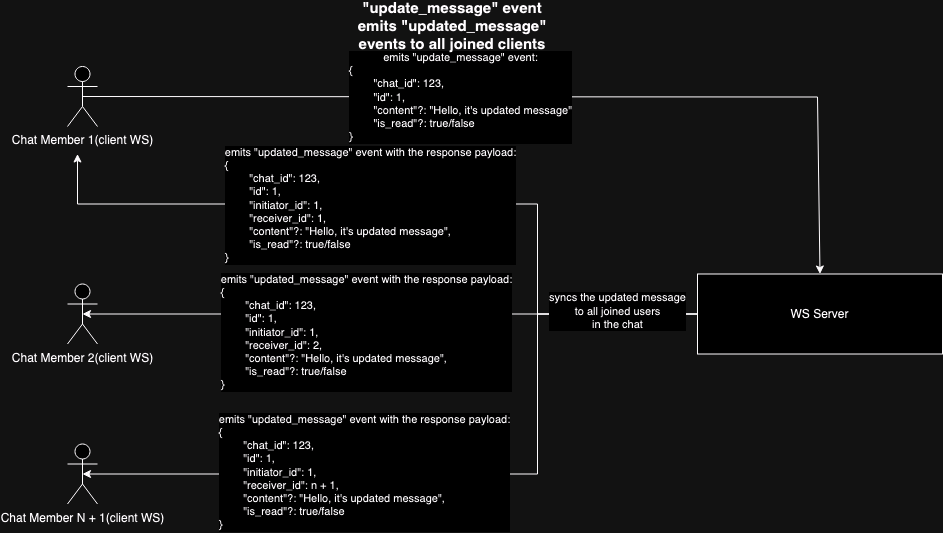

The diagram above was exported from draw.io. Its source (the exported page's mxGraphModel, read from the mxfile embedded in the PNG):
<mxGraphModel dx="1153" dy="1875" grid="1" gridSize="10" guides="1" tooltips="1" connect="1" arrows="1" fold="1" page="1" pageScale="1" pageWidth="850" pageHeight="1100" math="0" shadow="0">
  <root>
    <mxCell id="0" />
    <mxCell id="1" parent="0" />
    <mxCell id="2" value="Chat Member 2(client WS)" style="shape=umlActor;verticalLabelPosition=bottom;verticalAlign=top;html=1;outlineConnect=0;" vertex="1" parent="1">
      <mxGeometry x="110" y="1372.5" width="30" height="60" as="geometry" />
    </mxCell>
    <mxCell id="3" value="Chat Member 1(client WS)" style="shape=umlActor;verticalLabelPosition=bottom;verticalAlign=top;html=1;outlineConnect=0;" vertex="1" parent="1">
      <mxGeometry x="110" y="1155" width="30" height="60" as="geometry" />
    </mxCell>
    <mxCell id="4" value="Chat Member N + 1(client WS)" style="shape=umlActor;verticalLabelPosition=bottom;verticalAlign=top;html=1;outlineConnect=0;" vertex="1" parent="1">
      <mxGeometry x="110" y="1532.5" width="30" height="60" as="geometry" />
    </mxCell>
    <mxCell id="5" value="WS Server" style="rounded=0;whiteSpace=wrap;html=1;" vertex="1" parent="1">
      <mxGeometry x="740" y="1362.5" width="245" height="80" as="geometry" />
    </mxCell>
    <mxCell id="6" value="" style="endArrow=classic;html=1;rounded=0;exitX=0;exitY=0.5;exitDx=0;exitDy=0;" edge="1" source="5" parent="1">
      <mxGeometry width="50" height="50" relative="1" as="geometry">
        <mxPoint x="500" y="1402.5" as="sourcePoint" />
        <mxPoint x="120" y="1242.5" as="targetPoint" />
        <Array as="points">
          <mxPoint x="580" y="1402.5" />
          <mxPoint x="580" y="1342.5" />
          <mxPoint x="580" y="1292.5" />
          <mxPoint x="120" y="1292.5" />
        </Array>
      </mxGeometry>
    </mxCell>
    <mxCell id="7" value="&lt;div&gt;emits &quot;updated_message&quot; event with the response payload:&lt;/div&gt;&lt;div align=&quot;left&quot;&gt;{&lt;/div&gt;&lt;div align=&quot;left&quot;&gt;&lt;span style=&quot;white-space: pre;&quot;&gt;&lt;span style=&quot;white-space: pre;&quot;&gt;&#09;&lt;/span&gt;&quot;chat_id&quot;: 123,&#09;&lt;/span&gt;&lt;/div&gt;&lt;div align=&quot;left&quot;&gt;&lt;span style=&quot;white-space: pre;&quot;&gt;&#09;&lt;/span&gt;&quot;id&quot;: 1,&lt;/div&gt;&lt;div align=&quot;left&quot;&gt;&lt;span style=&quot;white-space: pre;&quot;&gt;&lt;/span&gt;&lt;span style=&quot;white-space: pre;&quot;&gt;&#09;&lt;/span&gt;&quot;initiator_id&quot;: 1,&lt;/div&gt;&lt;div align=&quot;left&quot;&gt;&lt;span style=&quot;white-space: pre;&quot;&gt;&#09;&lt;/span&gt;&quot;receiver_id&quot;: 1,&lt;br&gt;&lt;/div&gt;&lt;div align=&quot;left&quot;&gt;&lt;span style=&quot;white-space: pre;&quot;&gt;&#09;&lt;/span&gt;&quot;content&quot;?: &quot;Hello, it's updated message&quot;,&lt;/div&gt;&lt;div align=&quot;left&quot;&gt;&lt;span style=&quot;white-space: pre;&quot;&gt;&#09;&lt;/span&gt;&quot;is_read&quot;?: true/false&lt;br&gt;&lt;/div&gt;&lt;div align=&quot;left&quot;&gt;}&lt;br&gt;&lt;/div&gt;" style="edgeLabel;html=1;align=center;verticalAlign=middle;resizable=0;points=[];" vertex="1" connectable="0" parent="6">
      <mxGeometry x="-0.148" y="1" relative="1" as="geometry">
        <mxPoint x="-106" as="offset" />
      </mxGeometry>
    </mxCell>
    <mxCell id="8" value="" style="endArrow=classic;html=1;rounded=0;exitX=0;exitY=0.5;exitDx=0;exitDy=0;entryX=0.5;entryY=0.5;entryDx=0;entryDy=0;entryPerimeter=0;" edge="1" source="5" target="2" parent="1">
      <mxGeometry width="50" height="50" relative="1" as="geometry">
        <mxPoint x="480" y="1462.5" as="sourcePoint" />
        <mxPoint x="150" y="1342.5" as="targetPoint" />
      </mxGeometry>
    </mxCell>
    <mxCell id="9" value="&lt;div&gt;emits &quot;updated_message&quot; event with the response payload:&lt;/div&gt;&lt;div align=&quot;left&quot;&gt;{&lt;/div&gt;&lt;div align=&quot;left&quot;&gt;&lt;span style=&quot;white-space: pre;&quot;&gt;&lt;span style=&quot;white-space: pre;&quot;&gt;&#09;&lt;/span&gt;&quot;chat_id&quot;: 123,&#09;&lt;/span&gt;&lt;/div&gt;&lt;div align=&quot;left&quot;&gt;&lt;span style=&quot;white-space: pre;&quot;&gt;&#09;&lt;/span&gt;&quot;id&quot;: 1,&lt;/div&gt;&lt;div align=&quot;left&quot;&gt;&lt;span style=&quot;white-space: pre;&quot;&gt;&lt;/span&gt;&lt;span style=&quot;white-space: pre;&quot;&gt;&#09;&lt;/span&gt;&quot;initiator_id&quot;: 1,&lt;/div&gt;&lt;div align=&quot;left&quot;&gt;&lt;span style=&quot;white-space: pre;&quot;&gt;&lt;/span&gt;&lt;span style=&quot;white-space: pre;&quot;&gt;&#09;&lt;/span&gt;&quot;receiver_id&quot;: 2,&lt;/div&gt;&lt;div align=&quot;left&quot;&gt;&lt;span style=&quot;white-space: pre;&quot;&gt;&#09;&lt;/span&gt;&quot;content&quot;?: &quot;Hello, it's updated message&quot;,&lt;/div&gt;&lt;div align=&quot;left&quot;&gt;&lt;span style=&quot;white-space: pre;&quot;&gt;&#09;&lt;/span&gt;&quot;is_read&quot;?: true/false&lt;br&gt;&lt;/div&gt;&lt;div align=&quot;left&quot;&gt;}&lt;br&gt;&lt;/div&gt;" style="edgeLabel;html=1;align=center;verticalAlign=middle;resizable=0;points=[];" vertex="1" connectable="0" parent="8">
      <mxGeometry x="0.215" relative="1" as="geometry">
        <mxPoint x="43" y="18" as="offset" />
      </mxGeometry>
    </mxCell>
    <mxCell id="10" value="" style="endArrow=classic;html=1;rounded=0;exitX=0;exitY=0.5;exitDx=0;exitDy=0;entryX=0.5;entryY=0.5;entryDx=0;entryDy=0;entryPerimeter=0;" edge="1" source="5" target="4" parent="1">
      <mxGeometry width="50" height="50" relative="1" as="geometry">
        <mxPoint x="410" y="1512.5" as="sourcePoint" />
        <mxPoint x="460" y="1462.5" as="targetPoint" />
        <Array as="points">
          <mxPoint x="580" y="1402.5" />
          <mxPoint x="580" y="1562.5" />
        </Array>
      </mxGeometry>
    </mxCell>
    <mxCell id="11" value="&lt;div&gt;syncs the updated message&lt;/div&gt;&lt;div&gt;to all joined users&lt;/div&gt;&lt;div&gt;in the chat&lt;br&gt;&lt;/div&gt;" style="edgeLabel;html=1;align=center;verticalAlign=middle;resizable=0;points=[];" vertex="1" connectable="0" parent="10">
      <mxGeometry x="-0.7728" y="-3" relative="1" as="geometry">
        <mxPoint x="8" as="offset" />
      </mxGeometry>
    </mxCell>
    <mxCell id="12" value="&lt;div&gt;emits &quot;updated_message&quot; event with the response payload:&lt;/div&gt;&lt;div align=&quot;left&quot;&gt;{&lt;/div&gt;&lt;div align=&quot;left&quot;&gt;&lt;span style=&quot;white-space: pre;&quot;&gt;&lt;span style=&quot;white-space: pre;&quot;&gt;&#09;&lt;/span&gt;&quot;chat_id&quot;: 123,&#09;&lt;/span&gt;&lt;/div&gt;&lt;div align=&quot;left&quot;&gt;&lt;span style=&quot;white-space: pre;&quot;&gt;&#09;&lt;/span&gt;&quot;id&quot;: 1,&lt;/div&gt;&lt;div align=&quot;left&quot;&gt;&lt;span style=&quot;white-space: pre;&quot;&gt;&lt;/span&gt;&lt;span style=&quot;white-space: pre;&quot;&gt;&#09;&lt;/span&gt;&quot;initiator_id&quot;: 1,&lt;/div&gt;&lt;div align=&quot;left&quot;&gt;&lt;span style=&quot;white-space: pre;&quot;&gt;&lt;/span&gt;&lt;span style=&quot;white-space: pre;&quot;&gt;&#09;&lt;/span&gt;&quot;receiver_id&quot;: n + 1,&lt;/div&gt;&lt;div align=&quot;left&quot;&gt;&lt;span style=&quot;white-space: pre;&quot;&gt;&#09;&lt;/span&gt;&quot;content&quot;?: &quot;Hello, it's updated message&quot;,&lt;/div&gt;&lt;div align=&quot;left&quot;&gt;&lt;span style=&quot;white-space: pre;&quot;&gt;&#09;&lt;/span&gt;&quot;is_read&quot;?: true/false&lt;br&gt;&lt;/div&gt;&lt;div align=&quot;left&quot;&gt;}&lt;br&gt;&lt;/div&gt;" style="edgeLabel;html=1;align=center;verticalAlign=middle;resizable=0;points=[];" vertex="1" connectable="0" parent="10">
      <mxGeometry x="0.2937" y="-2" relative="1" as="geometry">
        <mxPoint x="8" as="offset" />
      </mxGeometry>
    </mxCell>
    <mxCell id="13" value="" style="endArrow=classic;html=1;rounded=0;exitX=0.5;exitY=0.5;exitDx=0;exitDy=0;exitPerimeter=0;entryX=0.5;entryY=0;entryDx=0;entryDy=0;" edge="1" source="3" target="5" parent="1">
      <mxGeometry width="50" height="50" relative="1" as="geometry">
        <mxPoint x="400" y="1352.5" as="sourcePoint" />
        <mxPoint x="450" y="1302.5" as="targetPoint" />
        <Array as="points">
          <mxPoint x="860" y="1185.5" />
        </Array>
      </mxGeometry>
    </mxCell>
    <mxCell id="14" value="&lt;div&gt;emits &quot;update_message&quot; event:&lt;/div&gt;&lt;div align=&quot;left&quot;&gt;{&lt;/div&gt;&lt;div align=&quot;left&quot;&gt;&lt;span style=&quot;white-space: pre;&quot;&gt;&#09;&lt;/span&gt;&quot;chat_id&quot;: 123,&lt;/div&gt;&lt;div align=&quot;left&quot;&gt;&lt;span style=&quot;white-space: pre;&quot;&gt;&#09;&lt;/span&gt;&quot;id&quot;: 1,&lt;br&gt;&lt;/div&gt;&lt;div align=&quot;left&quot;&gt;&lt;span style=&quot;white-space: pre;&quot;&gt;&#09;&lt;/span&gt;&quot;content&quot;?: &quot;Hello, it's updated message&quot;&lt;/div&gt;&lt;div align=&quot;left&quot;&gt;&amp;nbsp;&amp;nbsp;&amp;nbsp;&amp;nbsp;&amp;nbsp;&amp;nbsp;&amp;nbsp; &quot;is_read&quot;?: true/false&lt;br&gt;&lt;/div&gt;&lt;div align=&quot;left&quot;&gt;}&lt;br&gt;&lt;/div&gt;" style="edgeLabel;html=1;align=center;verticalAlign=middle;resizable=0;points=[];" vertex="1" connectable="0" parent="13">
      <mxGeometry x="-0.1704" y="-4" relative="1" as="geometry">
        <mxPoint x="-1" y="-4" as="offset" />
      </mxGeometry>
    </mxCell>
    <mxCell id="15" value="&lt;b style=&quot;font-size: 15px;&quot;&gt;&lt;font style=&quot;font-size: 15px;&quot;&gt;&quot;update_message&quot; event&lt;/font&gt; emits &quot;updated_message&quot; events to all joined clients&lt;br&gt;&lt;/b&gt;" style="text;html=1;align=center;verticalAlign=middle;whiteSpace=wrap;rounded=0;" vertex="1" parent="1">
      <mxGeometry x="390" y="1100" width="210" height="30" as="geometry" />
    </mxCell>
  </root>
</mxGraphModel>